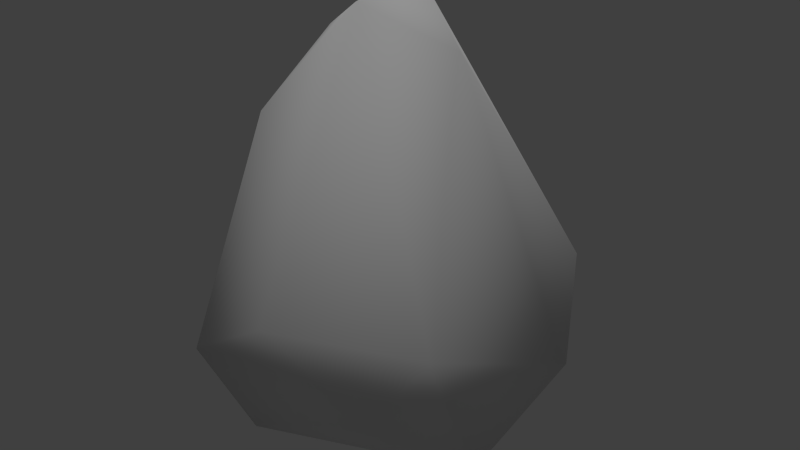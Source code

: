 # Source: ironOre_b_lod2.blend  (saved by Blender 2.72.0; exported with 4.5.12 LTS)
import bpy
from mathutils import Matrix  # noqa: F401  (used for matrix-valued properties, if any)

bpy.ops.wm.read_factory_settings(use_empty=True)
scene = bpy.context.scene
scene.name = 'Scene'

# ---- collections
col_collection_1 = bpy.data.collections.new('Collection 1'); scene.collection.children.link(col_collection_1)

# ---- materials (node trees are filled in below, after node groups)
mat_material = bpy.data.materials.new('Material')
mat_material.alpha_threshold = 0.0
mat_material.use_transparent_shadow = False
mat_material.roughness = 0.5
mat_material.line_color = (0.0, 0.0, 0.0, 1.0)

# ---- material node trees

# ---- world
world_world = bpy.data.worlds.new('World'); scene.world = world_world
world_world.color = (0.05088, 0.05088, 0.05088)
world_world.use_sun_shadow = False
world_world.sun_shadow_jitter_overblur = 0.0
world_world.cycles.sampling_method = 'MANUAL'
world_world.cycles.sample_map_resolution = 256

# ---- lights
light_hemi = bpy.data.lights.new('Hemi', 'SUN')
light_hemi.transmission_factor = 0.0
light_hemi.angle = 0.1993
light_hemi.energy = 1.0
light_hemi.shadow_buffer_clip_start = 0.5
light_hemi.shadow_soft_size = 0.1
light_hemi.shadow_cascade_max_distance = 1000.0
light_hemi.cycles.use_multiple_importance_sampling = False

# ---- meshes
me_rockhigh8 = bpy.data.meshes.new('rockhigh8')
me_rockhigh8.from_pydata([(-0.8574, 0.05559, -0.3143), (0.1535, 0.947, 0.04336), (0.8162, -0.112, -0.685), (0.6868, -0.5586, 0.05897), (0.4644, 0.4846, -0.7066), (-0.1793, -0.1019, 1.516), (-0.6086, -0.8754, -0.2501), (-0.6299, -0.2995, 0.9), (-0.562, 0.1657, 1.267), (-0.6095, 0.75, -0.05324), (-0.2397, 0.3274, 1.588), (0.03506, 0.5896, 1.185), (0.92, 0.3004, -0.2946), (0.2588, 0.2007, 1.279), (0.4545, -0.7235, -0.3297), (0.5367, -0.3934, -0.7751), (-0.4145, -0.6736, -0.7749), (-0.3294, 0.4829, -0.6718), (0.1311, -0.3753, 0.8186), (0.6932, 0.7165, 0.1037), (0.09206, 0.04589, -0.9048), (0.1191, 0.8866, -0.4605), (-0.07801, -0.9069, 0.09292)], [], [(7, 18, 5), (1, 11, 19), (1, 19, 21), (5, 13, 10), (2, 12, 3), (2, 3, 14), (2, 14, 15), (22, 18, 7), (4, 20, 17), (4, 17, 21), (4, 2, 20), (5, 10, 8), (5, 8, 7), (15, 20, 2), (6, 0, 16), (17, 0, 9), (7, 0, 6), (15, 16, 20), (9, 0, 8), (8, 0, 7), (9, 10, 11), (9, 11, 1), (9, 1, 21), (5, 18, 13), (17, 20, 16), (10, 9, 8), (11, 10, 13), (11, 13, 19), (12, 2, 4), (12, 4, 21), (12, 21, 19), (13, 12, 19), (3, 13, 18), (17, 9, 21), (22, 7, 6), (3, 12, 13), (14, 3, 22), (14, 22, 6), (14, 6, 16), (14, 16, 15), (17, 16, 0), (18, 22, 3)])
me_rockhigh8.polygons.foreach_set('use_smooth', [True] * 42)
_uv = me_rockhigh8.uv_layers.new(name='UVMap')
_uv.uv.foreach_set('vector', [0.3457, 0.5604, 0.3579, 0.4386, 0.4181, 0.5068, 0.7012, 0.4377, 0.5338, 0.5254, 0.6212, 0.3418, 0.7012, 0.4377, 0.6212, 0.3418, 0.8009, 0.3572, 0.4181, 0.5068, 0.466, 0.4527, 0.4542, 0.5239, 0.3128, 0.1186, 0.4316, 0.1549, 0.3193, 0.3137, 0.3128, 0.1186, 0.3193, 0.3137, 0.247, 0.2951, 0.3128, 0.1186, 0.247, 0.2951, 0.226, 0.1817, 0.2065, 0.452, 0.3579, 0.4386, 0.3457, 0.5604, 0.7668, 0.2065, 0.911, 0.09981, 0.9756, 0.2877, 0.7668, 0.2065, 0.9756, 0.2877, 0.8009, 0.3572, 0.7668, 0.2065, 0.7164, 0.0537, 0.911, 0.09981, 0.4181, 0.5068, 0.4542, 0.5239, 0.4092, 0.5822, 0.4181, 0.5068, 0.4092, 0.5822, 0.3457, 0.5604, 0.226, 0.1817, 0.1137, 0.04519, 0.3128, 0.1186, 0.1762, 0.6054, 0.3287, 0.7301, 0.1077, 0.7477, 0.389, 0.8706, 0.3287, 0.7301, 0.487, 0.7323, 0.3457, 0.5604, 0.3287, 0.7301, 0.1762, 0.6054, 0.226, 0.1817, 0.02849, 0.272, 0.1137, 0.04519, 0.487, 0.7323, 0.3287, 0.7301, 0.4092, 0.5822, 0.4092, 0.5822, 0.3287, 0.7301, 0.3457, 0.5604, 0.487, 0.7323, 0.4542, 0.5239, 0.5338, 0.5254, 0.487, 0.7323, 0.5338, 0.5254, 0.619, 0.7141, 0.487, 0.7323, 0.619, 0.7141, 0.5925, 0.8626, 0.4181, 0.5068, 0.3579, 0.4386, 0.466, 0.4527, 0.389, 0.8706, 0.2088, 0.9509, 0.1077, 0.7477, 0.4542, 0.5239, 0.487, 0.7323, 0.4092, 0.5822, 0.5338, 0.5254, 0.4542, 0.5239, 0.466, 0.4527, 0.5338, 0.5254, 0.466, 0.4527, 0.6212, 0.3418, 0.6051, 0.1817, 0.7164, 0.0537, 0.7668, 0.2065, 0.6051, 0.1817, 0.7668, 0.2065, 0.8009, 0.3572, 0.6051, 0.1817, 0.8009, 0.3572, 0.6212, 0.3418, 0.466, 0.4527, 0.4316, 0.1549, 0.6212, 0.3418, 0.3193, 0.3137, 0.466, 0.4527, 0.3579, 0.4386, 0.389, 0.8706, 0.487, 0.7323, 0.5925, 0.8626, 0.2065, 0.452, 0.3457, 0.5604, 0.1762, 0.6054, 0.3193, 0.3137, 0.4316, 0.1549, 0.466, 0.4527, 0.247, 0.2951, 0.3193, 0.3137, 0.2065, 0.452, 0.247, 0.2951, 0.2065, 0.452, 0.07299, 0.4198, 0.247, 0.2951, 0.07299, 0.4198, 0.02849, 0.272, 0.247, 0.2951, 0.02849, 0.272, 0.226, 0.1817, 0.389, 0.8706, 0.1077, 0.7477, 0.3287, 0.7301, 0.3579, 0.4386, 0.2065, 0.452, 0.3193, 0.3137])
me_rockhigh8.materials.append(mat_material)
me_rockhigh8.use_remesh_preserve_volume = False
me_rockhigh8.use_remesh_preserve_attributes = False
me_rockhigh8.use_mirror_vertex_groups = False
me_rockhigh8.update()

# ---- objects
ob_base01 = bpy.data.objects.new('base01', None)
ob_collision_1 = bpy.data.objects.new('collision-1', None)
ob_nulldetail0 = bpy.data.objects.new('nulldetail0', None)
ob_detail96 = bpy.data.objects.new('detail96', None)
ob_detail8 = bpy.data.objects.new('detail8', None)
ob_start01 = bpy.data.objects.new('start01', None)
ob_rockhigh8 = bpy.data.objects.new('rockhigh8', me_rockhigh8)
ob_hemi = bpy.data.objects.new('Hemi', light_hemi)

# ---- transforms, parenting, visibility, modifiers, constraints
ob_base01.location = (0.0, 0.0, 0.0)
ob_base01.empty_image_offset = (0.0, 0.0)
ob_base01.lineart.crease_threshold = 0.0
ob_collision_1.parent = ob_base01
ob_collision_1.location = (0.0, 0.0, 0.0)
ob_collision_1.empty_image_offset = (0.0, 0.0)
ob_collision_1.lineart.crease_threshold = 0.0
ob_nulldetail0.parent = ob_base01
ob_nulldetail0.location = (0.0, 0.0, 0.0)
ob_nulldetail0.empty_image_offset = (0.0, 0.0)
ob_nulldetail0.lineart.crease_threshold = 0.0
ob_detail96.parent = ob_base01
ob_detail96.location = (0.0, 0.0, 0.0)
ob_detail96.empty_image_offset = (0.0, 0.0)
ob_detail96.lineart.crease_threshold = 0.0
ob_detail8.parent = ob_base01
ob_detail8.location = (0.0, 0.0, 0.0)
ob_detail8.empty_image_offset = (0.0, 0.0)
ob_detail8.lineart.crease_threshold = 0.0
ob_start01.parent = ob_base01
ob_start01.location = (0.0, 0.0, 0.0)
ob_start01.empty_image_offset = (0.0, 0.0)
ob_start01.lineart.crease_threshold = 0.0
ob_rockhigh8.parent = ob_start01
ob_rockhigh8.location = (0.0, 0.0, 0.0)
ob_rockhigh8.lineart.crease_threshold = 0.0
_m = ob_rockhigh8.modifiers.new('Decimate', 'DECIMATE')
_m.ratio = 0.8824
ob_hemi.location = (6.723, -0.477, -0.01665)
ob_hemi.lineart.crease_threshold = 0.0

# ---- collection membership
col_collection_1.objects.link(ob_base01)
col_collection_1.objects.link(ob_collision_1)
col_collection_1.objects.link(ob_nulldetail0)
col_collection_1.objects.link(ob_detail96)
col_collection_1.objects.link(ob_detail8)
col_collection_1.objects.link(ob_start01)
col_collection_1.objects.link(ob_rockhigh8)
col_collection_1.objects.link(ob_hemi)

# ---- scene / render settings (as saved in the file)
scene.frame_start = 1; scene.frame_end = 250; scene.frame_set(1)
scene.render.engine = 'BLENDER_EEVEE_NEXT'
scene.render.image_settings.color_mode = 'RGB'
scene.render.image_settings.compression = 90
scene.render.resolution_percentage = 50
scene.render.dither_intensity = 0.0
scene.render.bake_margin = 2
scene.render.bake_bias = 0.0
scene.cycles.use_denoising = False
scene.cycles.samples = 10
scene.cycles.sampling_pattern = 'TABULATED_SOBOL'
scene.cycles.light_sampling_threshold = 0.0
scene.cycles.use_adaptive_sampling = False
scene.cycles.use_light_tree = False
scene.cycles.blur_glossy = 0.0
scene.cycles.volume_bounces = 1
scene.cycles.pixel_filter_type = 'GAUSSIAN'
scene.cycles.sample_clamp_indirect = 0.0
scene.view_settings.view_transform = 'Standard'
bpy.context.view_layer.update()

# ---- added for rendering (the .blend has no active camera): camera
cam_auto = bpy.data.cameras.new('AutoCamera')
cam_auto.lens = 50.0
cam_auto.sensor_width = 36.0
cam_auto.clip_end = 1000.0
ob_auto_camera = bpy.data.objects.new('AutoCamera', cam_auto)
scene.collection.objects.link(ob_auto_camera)
ob_auto_camera.location = (3.33191, -3.94071, 2.9737)
ob_auto_camera.rotation_euler = (1.09748, -7.21219e-08, 0.694738)
scene.camera = ob_auto_camera
bpy.context.view_layer.update()
